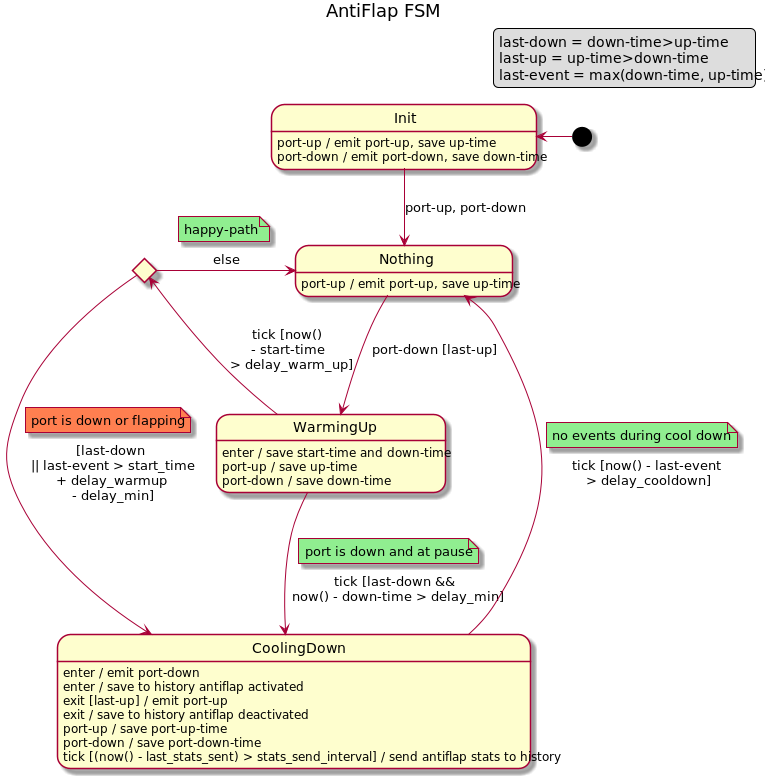

The diagram above was rendered by PlantUML. Its source (embedded in the PNG):
@startuml
title AntiFlap FSM
legend top right
    last-down = down-time>up-time
    last-up = up-time>down-time
    last-event = max(down-time, up-time)
endlegend

[*] -l-> Init

Init --> Nothing : port-up, port-down
Init: port-up / emit port-up, save up-time
Init: port-down / emit port-down, save down-time

state WarmingUpEnded <<choice>>

Nothing: port-up / emit port-up, save up-time
Nothing -d-> WarmingUp : port-down [last-up]

WarmingUp: enter / save start-time and down-time
WarmingUp: port-up / save up-time
WarmingUp: port-down / save down-time
WarmingUp -d-> CoolingDown : tick [last-down &&\nnow() - down-time > delay_min]
note top on link #lightgreen: port is down and at pause
WarmingUp -l-> WarmingUpEnded : tick [now() \n- start-time \n> delay_warm_up]

WarmingUpEnded -> CoolingDown : [last-down \n|| last-event > start_time \n+ delay_warmup \n- delay_min]
note top on link #coral: port is down or flapping
WarmingUpEnded -> Nothing : else
note top on link #lightgreen: happy-path

CoolingDown: enter / emit port-down
CoolingDown: enter / save to history antiflap activated
CoolingDown: exit [last-up] / emit port-up
CoolingDown: exit / save to history antiflap deactivated
CoolingDown: port-up / save port-up-time
CoolingDown: port-down / save port-down-time
CoolingDown: tick [(now() - last_stats_sent) > stats_send_interval] / send antiflap stats to history
CoolingDown -u-> Nothing : tick [now() - last-event \n> delay_cooldown]
note top on link #lightgreen: no events during cool down
@enduml